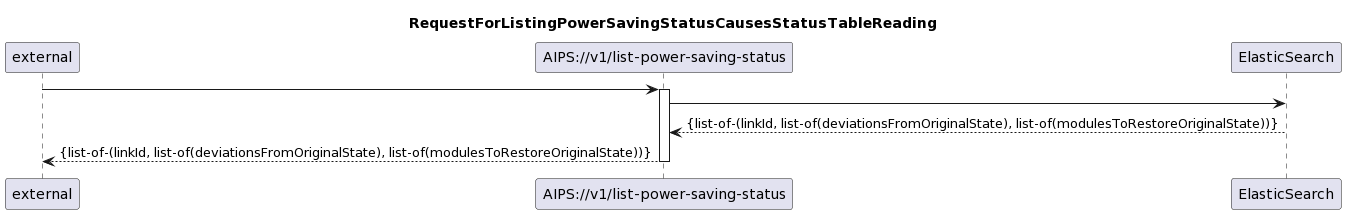

The diagram above was rendered by PlantUML. Its source (embedded in the PNG):
@startuml
skinparam responseMessageBelowArrow true

title
RequestForListingPowerSavingStatusCausesStatusTableReading
end title

participant "external" as requestor
participant "AIPS://v1/list-power-saving-status" as listStatus
participant "ElasticSearch" as es

requestor -> listStatus:
activate listStatus

listStatus -> es
es --> listStatus: {list-of-(linkId, list-of(deviationsFromOriginalState), list-of(modulesToRestoreOriginalState))}

listStatus --> requestor: {list-of-(linkId, list-of(deviationsFromOriginalState), list-of(modulesToRestoreOriginalState))}

deactivate listStatus
@enduml